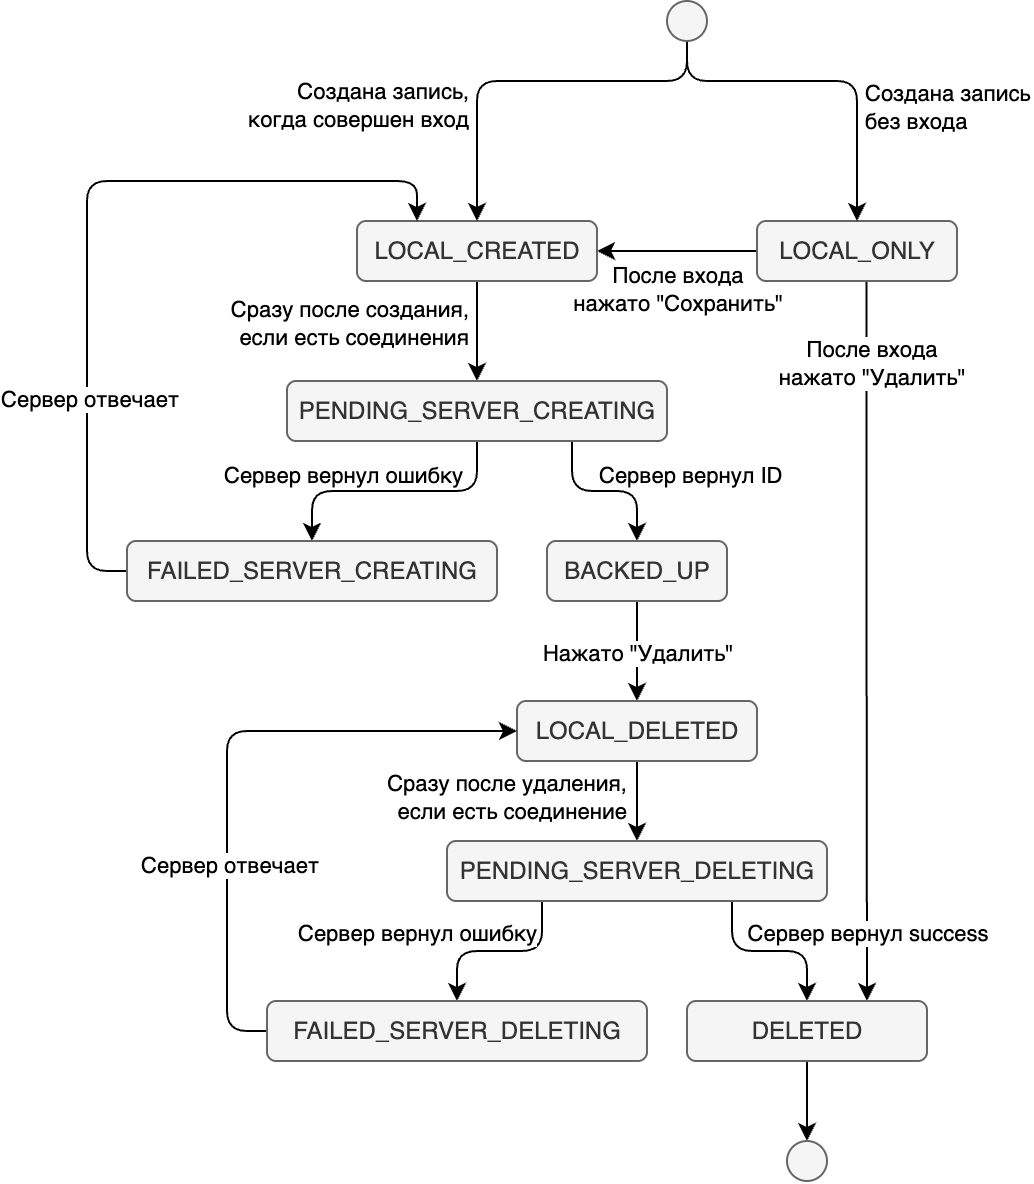

The diagram above was exported from draw.io. Its source (the exported page's mxGraphModel, read from the mxfile embedded in the PNG):
<mxGraphModel dx="1084" dy="708" grid="1" gridSize="10" guides="1" tooltips="1" connect="1" arrows="1" fold="1" page="1" pageScale="1" pageWidth="900" pageHeight="900" math="0" shadow="0">
  <root>
    <mxCell id="0" />
    <mxCell id="1" parent="0" />
    <mxCell id="zK6dyvUNFpfw6xiGsOs5-22" style="edgeStyle=orthogonalEdgeStyle;rounded=0;orthogonalLoop=1;jettySize=auto;html=1;entryX=1;entryY=0.5;entryDx=0;entryDy=0;" edge="1" parent="1" source="zK6dyvUNFpfw6xiGsOs5-1" target="zK6dyvUNFpfw6xiGsOs5-2">
      <mxGeometry relative="1" as="geometry" />
    </mxCell>
    <mxCell id="zK6dyvUNFpfw6xiGsOs5-23" value="После входа &lt;br&gt;нажато &quot;Сохранить&quot;" style="edgeLabel;html=1;align=center;verticalAlign=middle;resizable=0;points=[];" vertex="1" connectable="0" parent="zK6dyvUNFpfw6xiGsOs5-22">
      <mxGeometry x="-0.0202" relative="1" as="geometry">
        <mxPoint x="-2" y="18" as="offset" />
      </mxGeometry>
    </mxCell>
    <mxCell id="zK6dyvUNFpfw6xiGsOs5-38" style="edgeStyle=orthogonalEdgeStyle;rounded=1;orthogonalLoop=1;jettySize=auto;html=1;entryX=0.75;entryY=0;entryDx=0;entryDy=0;curved=0;exitX=0.548;exitY=0.982;exitDx=0;exitDy=0;exitPerimeter=0;" edge="1" parent="1" source="zK6dyvUNFpfw6xiGsOs5-1" target="zK6dyvUNFpfw6xiGsOs5-31">
      <mxGeometry relative="1" as="geometry" />
    </mxCell>
    <mxCell id="zK6dyvUNFpfw6xiGsOs5-39" value="После входа &lt;br&gt;нажато &quot;Удалить&quot;" style="edgeLabel;html=1;align=center;verticalAlign=middle;resizable=0;points=[];" vertex="1" connectable="0" parent="zK6dyvUNFpfw6xiGsOs5-38">
      <mxGeometry x="-0.5195" y="-1" relative="1" as="geometry">
        <mxPoint x="3" y="-46" as="offset" />
      </mxGeometry>
    </mxCell>
    <mxCell id="zK6dyvUNFpfw6xiGsOs5-1" value="LOCAL_ONLY" style="rounded=1;whiteSpace=wrap;html=1;fillColor=#f5f5f5;fontColor=#333333;strokeColor=#666666;" vertex="1" parent="1">
      <mxGeometry x="485" y="220" width="100" height="30" as="geometry" />
    </mxCell>
    <mxCell id="zK6dyvUNFpfw6xiGsOs5-11" style="edgeStyle=orthogonalEdgeStyle;rounded=0;orthogonalLoop=1;jettySize=auto;html=1;entryX=0.5;entryY=0;entryDx=0;entryDy=0;" edge="1" parent="1" source="zK6dyvUNFpfw6xiGsOs5-2" target="zK6dyvUNFpfw6xiGsOs5-10">
      <mxGeometry relative="1" as="geometry" />
    </mxCell>
    <mxCell id="zK6dyvUNFpfw6xiGsOs5-12" value="Сразу после создания, &lt;br&gt;если есть соединения" style="edgeLabel;html=1;align=right;verticalAlign=middle;resizable=0;points=[];" vertex="1" connectable="0" parent="zK6dyvUNFpfw6xiGsOs5-11">
      <mxGeometry x="0.0251" y="-1" relative="1" as="geometry">
        <mxPoint x="-3" y="-5" as="offset" />
      </mxGeometry>
    </mxCell>
    <mxCell id="zK6dyvUNFpfw6xiGsOs5-2" value="LOCAL_CREATED" style="rounded=1;whiteSpace=wrap;html=1;fillColor=#f5f5f5;fontColor=#333333;strokeColor=#666666;" vertex="1" parent="1">
      <mxGeometry x="285" y="220" width="120" height="30" as="geometry" />
    </mxCell>
    <mxCell id="zK6dyvUNFpfw6xiGsOs5-5" style="edgeStyle=orthogonalEdgeStyle;rounded=1;orthogonalLoop=1;jettySize=auto;html=1;entryX=0.5;entryY=0;entryDx=0;entryDy=0;curved=0;exitX=0.5;exitY=1;exitDx=0;exitDy=0;" edge="1" parent="1" source="zK6dyvUNFpfw6xiGsOs5-4" target="zK6dyvUNFpfw6xiGsOs5-1">
      <mxGeometry relative="1" as="geometry">
        <Array as="points">
          <mxPoint x="450" y="150" />
          <mxPoint x="535" y="150" />
        </Array>
      </mxGeometry>
    </mxCell>
    <mxCell id="zK6dyvUNFpfw6xiGsOs5-7" value="Создана запись &lt;br&gt;без входа" style="edgeLabel;html=1;align=left;verticalAlign=middle;resizable=0;points=[];" vertex="1" connectable="0" parent="zK6dyvUNFpfw6xiGsOs5-5">
      <mxGeometry x="-0.1837" relative="1" as="geometry">
        <mxPoint x="36" y="12" as="offset" />
      </mxGeometry>
    </mxCell>
    <mxCell id="zK6dyvUNFpfw6xiGsOs5-8" style="edgeStyle=orthogonalEdgeStyle;rounded=1;orthogonalLoop=1;jettySize=auto;html=1;entryX=0.5;entryY=0;entryDx=0;entryDy=0;curved=0;" edge="1" parent="1" source="zK6dyvUNFpfw6xiGsOs5-4" target="zK6dyvUNFpfw6xiGsOs5-2">
      <mxGeometry relative="1" as="geometry">
        <Array as="points">
          <mxPoint x="450" y="150" />
          <mxPoint x="345" y="150" />
        </Array>
      </mxGeometry>
    </mxCell>
    <mxCell id="zK6dyvUNFpfw6xiGsOs5-9" value="Создана запись, &lt;br&gt;когда совершен вход" style="edgeLabel;html=1;align=right;verticalAlign=middle;resizable=0;points=[];" vertex="1" connectable="0" parent="zK6dyvUNFpfw6xiGsOs5-8">
      <mxGeometry x="0.2407" y="-1" relative="1" as="geometry">
        <mxPoint x="-8" y="12" as="offset" />
      </mxGeometry>
    </mxCell>
    <mxCell id="zK6dyvUNFpfw6xiGsOs5-4" value="" style="ellipse;whiteSpace=wrap;html=1;fillColor=#f5f5f5;fontColor=#333333;strokeColor=#666666;" vertex="1" parent="1">
      <mxGeometry x="440" y="110" width="20" height="20" as="geometry" />
    </mxCell>
    <mxCell id="zK6dyvUNFpfw6xiGsOs5-14" style="edgeStyle=orthogonalEdgeStyle;rounded=1;orthogonalLoop=1;jettySize=auto;html=1;entryX=0.5;entryY=0;entryDx=0;entryDy=0;curved=0;exitX=0.5;exitY=1;exitDx=0;exitDy=0;" edge="1" parent="1" source="zK6dyvUNFpfw6xiGsOs5-10" target="zK6dyvUNFpfw6xiGsOs5-13">
      <mxGeometry relative="1" as="geometry" />
    </mxCell>
    <mxCell id="zK6dyvUNFpfw6xiGsOs5-15" value="Сервер вернул ошибку" style="edgeLabel;html=1;align=right;verticalAlign=middle;resizable=0;points=[];" vertex="1" connectable="0" parent="zK6dyvUNFpfw6xiGsOs5-14">
      <mxGeometry x="-0.1275" y="1" relative="1" as="geometry">
        <mxPoint x="26" y="-10" as="offset" />
      </mxGeometry>
    </mxCell>
    <mxCell id="zK6dyvUNFpfw6xiGsOs5-17" style="edgeStyle=orthogonalEdgeStyle;rounded=1;orthogonalLoop=1;jettySize=auto;html=1;entryX=0.5;entryY=0;entryDx=0;entryDy=0;exitX=0.75;exitY=1;exitDx=0;exitDy=0;curved=0;" edge="1" parent="1" source="zK6dyvUNFpfw6xiGsOs5-10" target="zK6dyvUNFpfw6xiGsOs5-16">
      <mxGeometry relative="1" as="geometry" />
    </mxCell>
    <mxCell id="zK6dyvUNFpfw6xiGsOs5-18" value="Сервер вернул ID" style="edgeLabel;html=1;align=left;verticalAlign=middle;resizable=0;points=[];" vertex="1" connectable="0" parent="zK6dyvUNFpfw6xiGsOs5-17">
      <mxGeometry x="-0.0346" y="-1" relative="1" as="geometry">
        <mxPoint x="-4" y="-10" as="offset" />
      </mxGeometry>
    </mxCell>
    <mxCell id="zK6dyvUNFpfw6xiGsOs5-10" value="PENDING_SERVER_CREATING" style="rounded=1;whiteSpace=wrap;html=1;fillColor=#f5f5f5;fontColor=#333333;strokeColor=#666666;" vertex="1" parent="1">
      <mxGeometry x="250" y="300" width="190" height="30" as="geometry" />
    </mxCell>
    <mxCell id="zK6dyvUNFpfw6xiGsOs5-19" style="edgeStyle=orthogonalEdgeStyle;rounded=1;orthogonalLoop=1;jettySize=auto;html=1;entryX=0.25;entryY=0;entryDx=0;entryDy=0;exitX=0;exitY=0.5;exitDx=0;exitDy=0;curved=0;" edge="1" parent="1" source="zK6dyvUNFpfw6xiGsOs5-13" target="zK6dyvUNFpfw6xiGsOs5-2">
      <mxGeometry relative="1" as="geometry" />
    </mxCell>
    <mxCell id="zK6dyvUNFpfw6xiGsOs5-20" value="Сервер отвечает" style="edgeLabel;html=1;align=center;verticalAlign=middle;resizable=0;points=[];" vertex="1" connectable="0" parent="zK6dyvUNFpfw6xiGsOs5-19">
      <mxGeometry x="-0.5183" relative="1" as="geometry">
        <mxPoint y="-10" as="offset" />
      </mxGeometry>
    </mxCell>
    <mxCell id="zK6dyvUNFpfw6xiGsOs5-13" value="FAILED_SERVER_CREATING" style="rounded=1;whiteSpace=wrap;html=1;fillColor=#f5f5f5;fontColor=#333333;strokeColor=#666666;" vertex="1" parent="1">
      <mxGeometry x="170" y="380" width="185" height="30" as="geometry" />
    </mxCell>
    <mxCell id="zK6dyvUNFpfw6xiGsOs5-24" value="Нажато &quot;Удалить&quot;" style="edgeStyle=orthogonalEdgeStyle;rounded=0;orthogonalLoop=1;jettySize=auto;html=1;entryX=0.5;entryY=0;entryDx=0;entryDy=0;exitX=0.5;exitY=1;exitDx=0;exitDy=0;" edge="1" parent="1" source="zK6dyvUNFpfw6xiGsOs5-16" target="zK6dyvUNFpfw6xiGsOs5-21">
      <mxGeometry relative="1" as="geometry">
        <mxPoint x="425" y="410" as="sourcePoint" />
        <mxPoint x="425" y="460" as="targetPoint" />
      </mxGeometry>
    </mxCell>
    <mxCell id="zK6dyvUNFpfw6xiGsOs5-16" value="BACKED_UP" style="rounded=1;whiteSpace=wrap;html=1;fillColor=#f5f5f5;fontColor=#333333;strokeColor=#666666;" vertex="1" parent="1">
      <mxGeometry x="380" y="380" width="90" height="30" as="geometry" />
    </mxCell>
    <mxCell id="zK6dyvUNFpfw6xiGsOs5-26" style="edgeStyle=orthogonalEdgeStyle;rounded=0;orthogonalLoop=1;jettySize=auto;html=1;entryX=0.5;entryY=0;entryDx=0;entryDy=0;" edge="1" parent="1" source="zK6dyvUNFpfw6xiGsOs5-21" target="zK6dyvUNFpfw6xiGsOs5-25">
      <mxGeometry relative="1" as="geometry" />
    </mxCell>
    <mxCell id="zK6dyvUNFpfw6xiGsOs5-27" value="Сразу после удаления, &lt;br&gt;если есть соединение" style="edgeLabel;html=1;align=right;verticalAlign=middle;resizable=0;points=[];" vertex="1" connectable="0" parent="zK6dyvUNFpfw6xiGsOs5-26">
      <mxGeometry x="-0.1468" y="-2" relative="1" as="geometry">
        <mxPoint x="-3" y="1" as="offset" />
      </mxGeometry>
    </mxCell>
    <mxCell id="zK6dyvUNFpfw6xiGsOs5-21" value="LOCAL_DELETED" style="rounded=1;whiteSpace=wrap;html=1;fillColor=#f5f5f5;fontColor=#333333;strokeColor=#666666;" vertex="1" parent="1">
      <mxGeometry x="365" y="460" width="120" height="30" as="geometry" />
    </mxCell>
    <mxCell id="zK6dyvUNFpfw6xiGsOs5-29" style="edgeStyle=orthogonalEdgeStyle;rounded=1;orthogonalLoop=1;jettySize=auto;html=1;entryX=0.5;entryY=0;entryDx=0;entryDy=0;curved=0;exitX=0.25;exitY=1;exitDx=0;exitDy=0;" edge="1" parent="1" source="zK6dyvUNFpfw6xiGsOs5-25" target="zK6dyvUNFpfw6xiGsOs5-28">
      <mxGeometry relative="1" as="geometry" />
    </mxCell>
    <mxCell id="zK6dyvUNFpfw6xiGsOs5-30" value="Сервер вернул ошибку" style="edgeLabel;html=1;align=right;verticalAlign=middle;resizable=0;points=[];" vertex="1" connectable="0" parent="zK6dyvUNFpfw6xiGsOs5-29">
      <mxGeometry x="0.1111" relative="1" as="geometry">
        <mxPoint x="23" y="-10" as="offset" />
      </mxGeometry>
    </mxCell>
    <mxCell id="zK6dyvUNFpfw6xiGsOs5-32" style="edgeStyle=orthogonalEdgeStyle;rounded=1;orthogonalLoop=1;jettySize=auto;html=1;entryX=0.5;entryY=0;entryDx=0;entryDy=0;exitX=0.75;exitY=1;exitDx=0;exitDy=0;curved=0;" edge="1" parent="1" source="zK6dyvUNFpfw6xiGsOs5-25" target="zK6dyvUNFpfw6xiGsOs5-31">
      <mxGeometry relative="1" as="geometry" />
    </mxCell>
    <mxCell id="zK6dyvUNFpfw6xiGsOs5-33" value="Сервер вернул success" style="edgeLabel;html=1;align=center;verticalAlign=middle;resizable=0;points=[];" vertex="1" connectable="0" parent="zK6dyvUNFpfw6xiGsOs5-32">
      <mxGeometry x="0.0376" y="-1" relative="1" as="geometry">
        <mxPoint x="46" y="-11" as="offset" />
      </mxGeometry>
    </mxCell>
    <mxCell id="zK6dyvUNFpfw6xiGsOs5-25" value="PENDING_SERVER_DELETING" style="rounded=1;whiteSpace=wrap;html=1;fillColor=#f5f5f5;fontColor=#333333;strokeColor=#666666;" vertex="1" parent="1">
      <mxGeometry x="330" y="530" width="190" height="30" as="geometry" />
    </mxCell>
    <mxCell id="zK6dyvUNFpfw6xiGsOs5-34" style="edgeStyle=orthogonalEdgeStyle;rounded=1;orthogonalLoop=1;jettySize=auto;html=1;entryX=0;entryY=0.5;entryDx=0;entryDy=0;exitX=0;exitY=0.5;exitDx=0;exitDy=0;curved=0;" edge="1" parent="1" source="zK6dyvUNFpfw6xiGsOs5-28" target="zK6dyvUNFpfw6xiGsOs5-21">
      <mxGeometry relative="1" as="geometry" />
    </mxCell>
    <mxCell id="zK6dyvUNFpfw6xiGsOs5-35" value="Сервер отвечает" style="edgeLabel;html=1;align=center;verticalAlign=middle;resizable=0;points=[];" vertex="1" connectable="0" parent="zK6dyvUNFpfw6xiGsOs5-34">
      <mxGeometry x="-0.4355" y="-1" relative="1" as="geometry">
        <mxPoint x="-1" y="-15" as="offset" />
      </mxGeometry>
    </mxCell>
    <mxCell id="zK6dyvUNFpfw6xiGsOs5-28" value="FAILED_SERVER_DELETING" style="rounded=1;whiteSpace=wrap;html=1;fillColor=#f5f5f5;fontColor=#333333;strokeColor=#666666;" vertex="1" parent="1">
      <mxGeometry x="240" y="610" width="190" height="30" as="geometry" />
    </mxCell>
    <mxCell id="zK6dyvUNFpfw6xiGsOs5-37" style="edgeStyle=orthogonalEdgeStyle;rounded=0;orthogonalLoop=1;jettySize=auto;html=1;entryX=0.5;entryY=0;entryDx=0;entryDy=0;" edge="1" parent="1" source="zK6dyvUNFpfw6xiGsOs5-31" target="zK6dyvUNFpfw6xiGsOs5-36">
      <mxGeometry relative="1" as="geometry" />
    </mxCell>
    <mxCell id="zK6dyvUNFpfw6xiGsOs5-31" value="DELETED" style="rounded=1;whiteSpace=wrap;html=1;fillColor=#f5f5f5;fontColor=#333333;strokeColor=#666666;" vertex="1" parent="1">
      <mxGeometry x="450" y="610" width="120" height="30" as="geometry" />
    </mxCell>
    <mxCell id="zK6dyvUNFpfw6xiGsOs5-36" value="" style="ellipse;whiteSpace=wrap;html=1;fillColor=#f5f5f5;fontColor=#333333;strokeColor=#666666;" vertex="1" parent="1">
      <mxGeometry x="500" y="680" width="20" height="20" as="geometry" />
    </mxCell>
  </root>
</mxGraphModel>